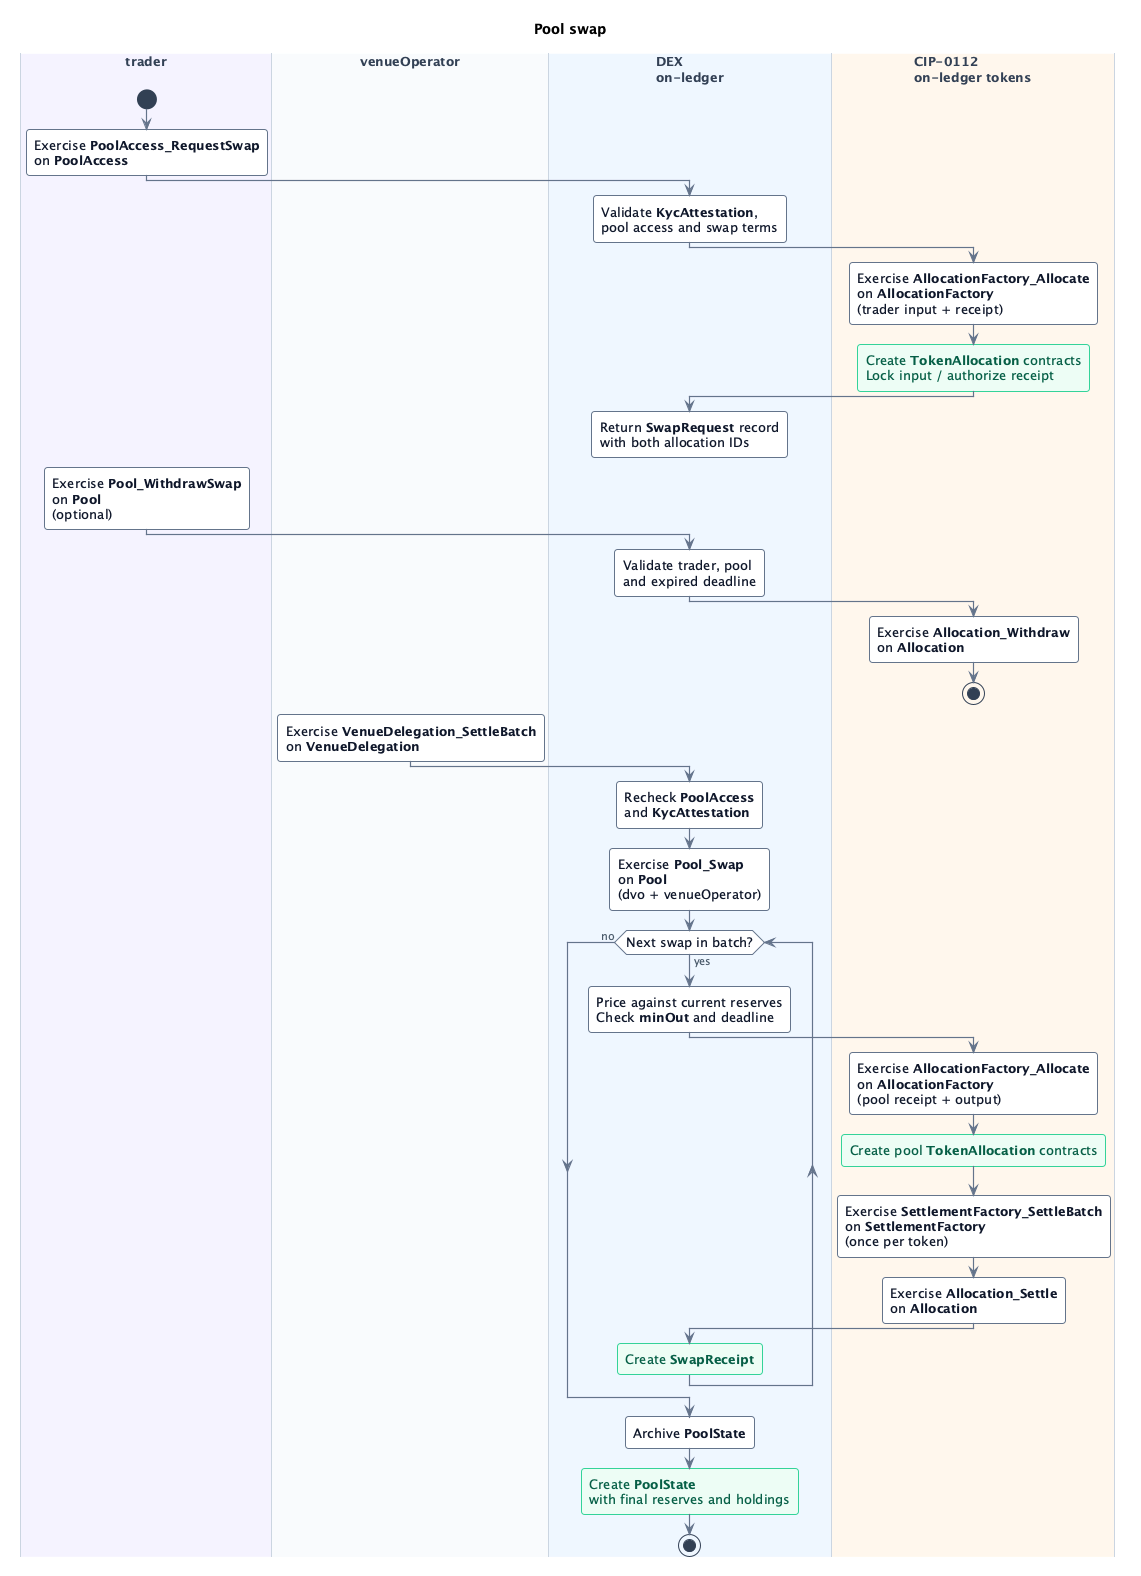

The diagram above was rendered by PlantUML. Its source (embedded in the PNG):
@startuml pool-swap
skinparamlocked dpiCommandLine 200
title Pool swap

<style>
activityDiagram {
  FontName Inter
  FontSize 13
  BackgroundColor #FFFFFF
  activity {
    BackgroundColor #FFFFFF
    LineColor #64748B
    LineThickness 1
    RoundCorner 6
    FontColor #0F172A
    Padding 8
    Margin 7
  }
  arrow {
    LineColor #64748B
    LineThickness 1.2
    FontColor #4A5A6A
    FontSize 11
  }
  swimlane {
    LineColor #CBD5E1
    LineThickness 1
    FontColor #334155
    FontStyle bold
  }
  circle {
    BackgroundColor #334155
    LineColor #334155
  }
  note {
    BackgroundColor #FFFFFF
    LineColor #CBD5E1
    FontColor #475569
    FontSize 11
  }
  .created {
    BackgroundColor #ECFDF5
    LineColor #34D399
    FontColor #065F46
  }
}
</style>

|#F5F3FF|trader|
|#F8FAFC|venueOperator|
|#EFF6FF|DEX\non-ledger|
|#FFF7ED|CIP-0112\non-ledger tokens|

|trader|
start
:Exercise **PoolAccess_RequestSwap**\non **PoolAccess**;
|DEX\non-ledger|
:Validate **KycAttestation**,\npool access and swap terms;
|CIP-0112\non-ledger tokens|
:Exercise **AllocationFactory_Allocate**\non **AllocationFactory**\n(trader input + receipt);
:Create **TokenAllocation** contracts\nLock input / authorize receipt; <<created>>
|DEX\non-ledger|
:Return **SwapRequest** record\nwith both allocation IDs;
detach

|trader|
:Exercise **Pool_WithdrawSwap**\non **Pool**\n(optional);
|DEX\non-ledger|
:Validate trader, pool\nand expired deadline;
|CIP-0112\non-ledger tokens|
:Exercise **Allocation_Withdraw**\non **Allocation**;
stop

|venueOperator|
:Exercise **VenueDelegation_SettleBatch**\non **VenueDelegation**;
|DEX\non-ledger|
:Recheck **PoolAccess**\nand **KycAttestation**;
:Exercise **Pool_Swap**\non **Pool**\n(dvo + venueOperator);
while (Next swap in batch?) is (yes)
  :Price against current reserves\nCheck **minOut** and deadline;
  |CIP-0112\non-ledger tokens|
  :Exercise **AllocationFactory_Allocate**\non **AllocationFactory**\n(pool receipt + output);
  :Create pool **TokenAllocation** contracts; <<created>>
  :Exercise **SettlementFactory_SettleBatch**\non **SettlementFactory**\n(once per token);
  :Exercise **Allocation_Settle**\non **Allocation**;
  |DEX\non-ledger|
  :Create **SwapReceipt**; <<created>>
endwhile (no)
:Archive **PoolState**;
:Create **PoolState**\nwith final reserves and holdings; <<created>>
stop
@enduml